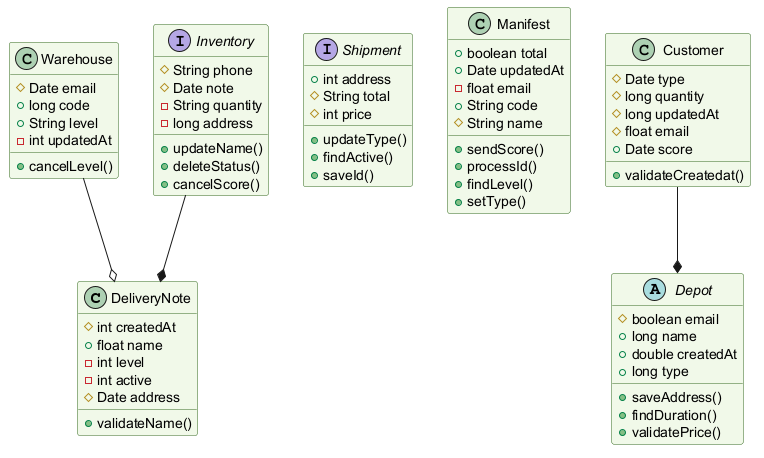

The diagram above was rendered by PlantUML. Its source (embedded in the PNG):
@startuml
skinparam backgroundColor #FFFFFF
skinparam classBackgroundColor #F1F8E9
skinparam classBorderColor #33691E
class DeliveryNote {
  #int createdAt
  +float name
  -int level
  -int active
  #Date address
  +validateName()
}
class Warehouse {
  #Date email
  +long code
  +String level
  -int updatedAt
  +cancelLevel()
}
interface Inventory {
  #String phone
  #Date note
  -String quantity
  -long address
  +updateName()
  +deleteStatus()
  +cancelScore()
}
interface Shipment {
  +int address
  #String total
  #int price
  +updateType()
  +findActive()
  +saveId()
}
class Manifest {
  +boolean total
  +Date updatedAt
  -float email
  +String code
  #String name
  +sendScore()
  +processId()
  +findLevel()
  +setType()
}
class Customer {
  #Date type
  #long quantity
  #long updatedAt
  #float email
  +Date score
  +validateCreatedat()
}
abstract class Depot {
  #boolean email
  +long name
  +double createdAt
  +long type
  +saveAddress()
  +findDuration()
  +validatePrice()
}
Inventory --* DeliveryNote
Warehouse --o DeliveryNote
Customer --* Depot
@enduml